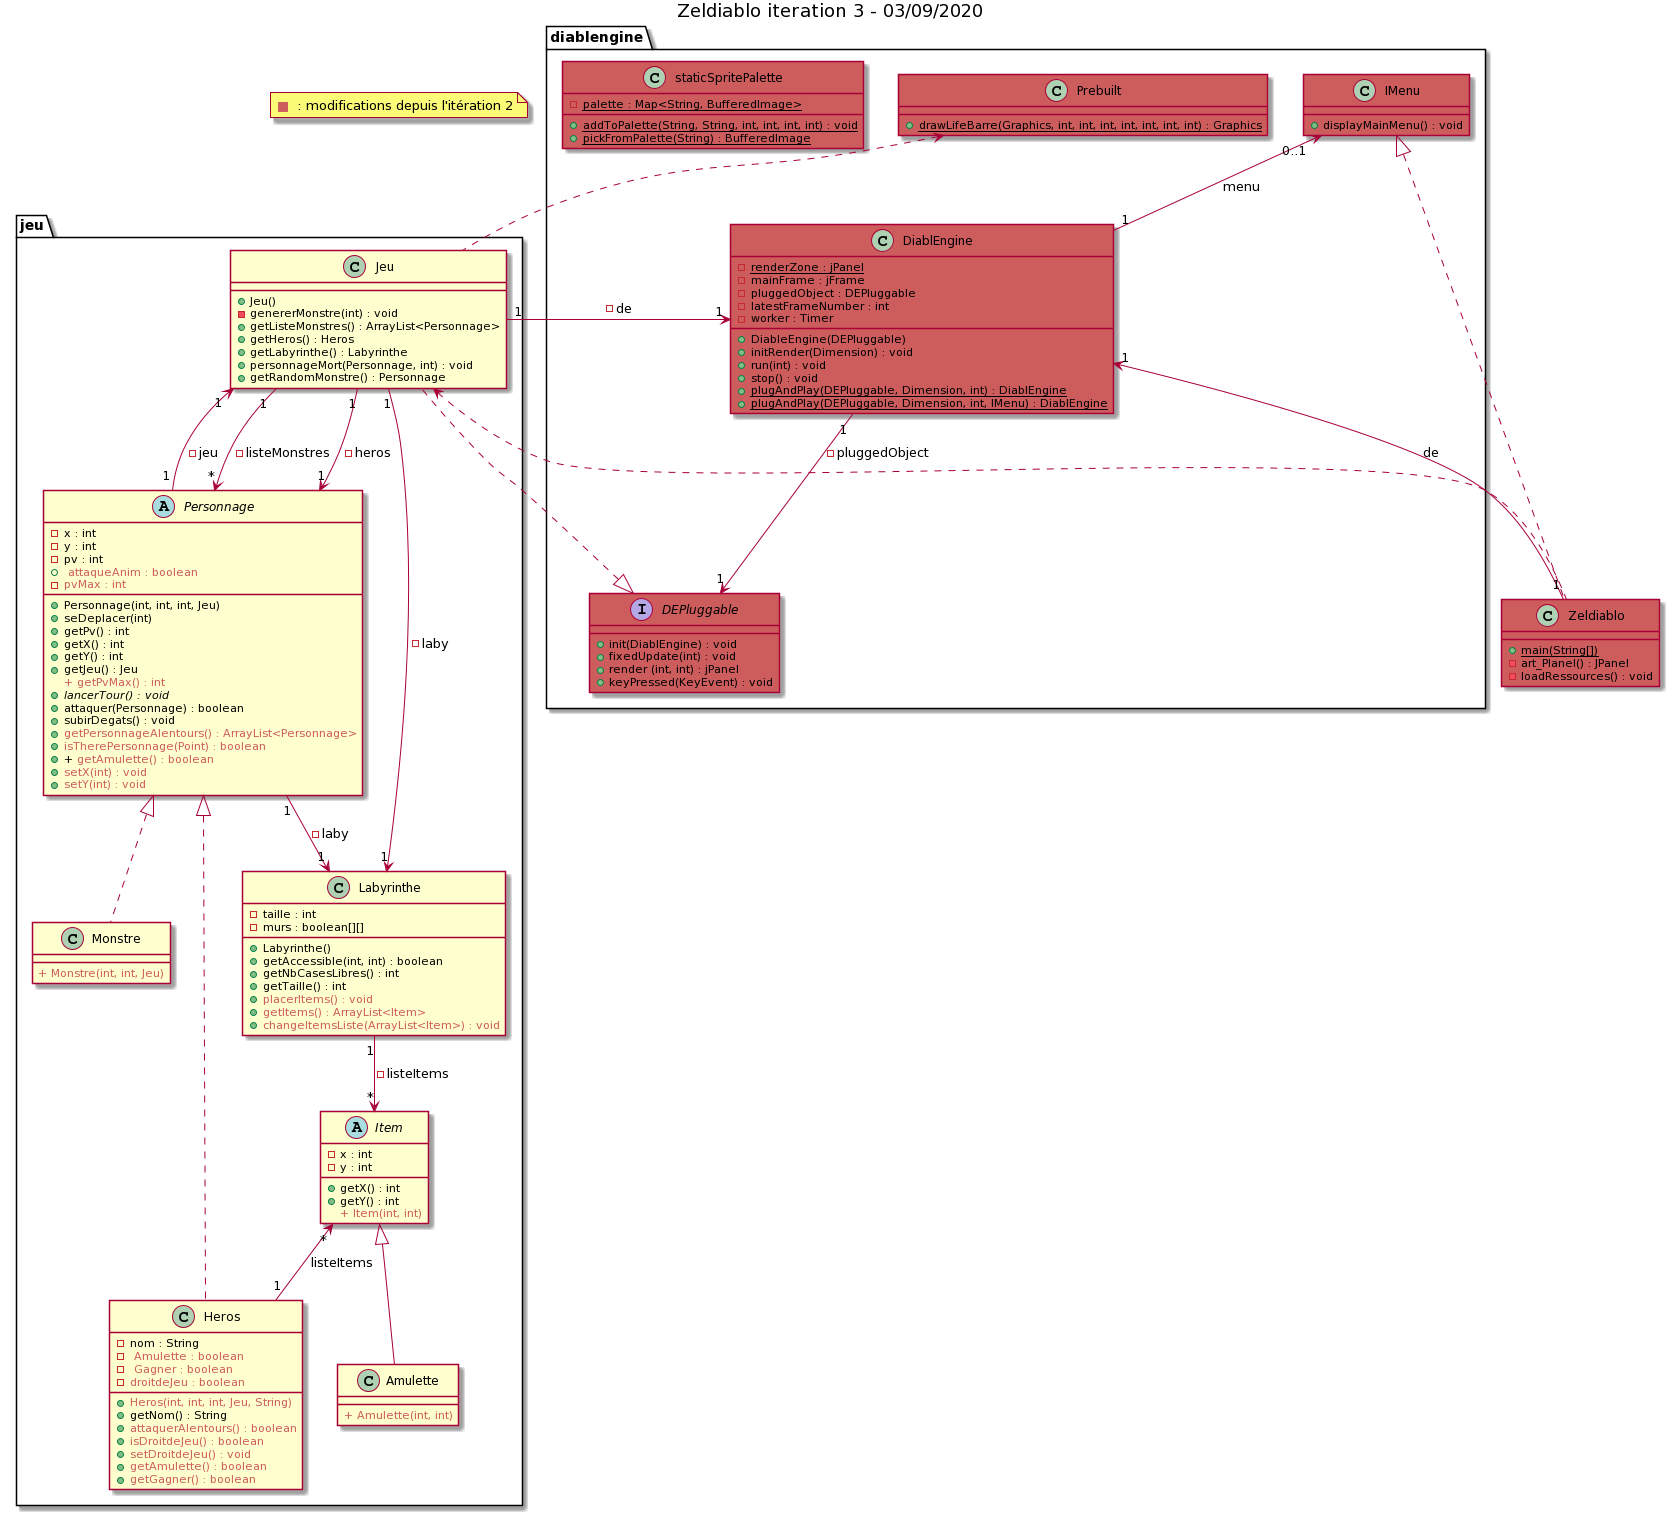

The diagram above was rendered by PlantUML. Its source (embedded in the PNG):
@startuml
title Zeldiablo iteration 3 - 03/09/2020

note "<color:#CD5C5C>■ </color> : modifications depuis l'itération 2" as N1

package "jeu"{
class Jeu{
+ Jeu()
- genererMonstre(int) : void
+ getListeMonstres() : ArrayList<Personnage>
+ getHeros() : Heros
+ getLabyrinthe() : Labyrinthe
+ personnageMort(Personnage, int) : void
+ getRandomMonstre() : Personnage
}

class Labyrinthe{
- taille : int
- murs : boolean[][]
+ Labyrinthe()
+ getAccessible(int, int) : boolean
+ getNbCasesLibres() : int
+ getTaille() : int
+ <color:#CD5C5C>placerItems() : void</color>
+ <color:#CD5C5C>getItems() : ArrayList<Item></color>
+ <color:#CD5C5C>changeItemsListe(ArrayList<Item>) : void</color>

}

abstract class Personnage{
- x : int
- y : int
- pv : int
+<color:#CD5C5C> attaqueAnim : boolean</color>
- <color:#CD5C5C>pvMax : int</color>
+ Personnage(int, int, int, Jeu)
+ seDeplacer(int)
+ getPv() : int
+ getX() : int
+ getY() : int
+ getJeu() : Jeu
<color:#CD5C5C>+ getPvMax() : int</color>
{abstract} + lancerTour() : void
+ attaquer(Personnage) : boolean
+ subirDegats() : void
+ <color:#CD5C5C>getPersonnageAlentours() : ArrayList<Personnage></color>
+ <color:#CD5C5C>isTherePersonnage(Point) : boolean</color>
+ + <color:#CD5C5C>getAmulette() : boolean </color>
+ <color:#CD5C5C>setX(int) : void </color>
+ <color:#CD5C5C>setY(int) : void </color>
}

class Heros{
- nom : String
- <color:#CD5C5C> Amulette : boolean</color>
- <color:#CD5C5C> Gagner : boolean</color>
- <color:#CD5C5C>droitdeJeu : boolean</color>
+ <color:#CD5C5C>Heros(int, int, int, Jeu, String)</color>
+ getNom() : String
+ <color:#CD5C5C>attaquerAlentours() : boolean</color>
+ <color:#CD5C5C>isDroitdeJeu() : boolean</color>
+ <color:#CD5C5C>setDroitdeJeu() : void</color>
+ <color:#CD5C5C>getAmulette() : boolean </color>
+ <color:#CD5C5C>getGagner() : boolean </color>
}

class Monstre{
<color:#CD5C5C>+ Monstre(int, int, Jeu)</color>
}

abstract class Item{
- x : int
- y : int
+ getX() : int
+ getY() : int
<color:#CD5C5C>+ Item(int, int)</color>
}

class Amulette extends Item{
<color:#CD5C5C>+ Amulette(int, int)</color>
}

}


package diablengine{
interface DEPluggable #CD5C5C{
+ init(DiablEngine) : void
+ fixedUpdate(int) : void
+ render (int, int) : jPanel
+ keyPressed(KeyEvent) : void
}

class DiablEngine #CD5C5C{
{static} - renderZone : jPanel
- mainFrame : jFrame
- pluggedObject : DEPluggable
- latestFrameNumber : int
- worker : Timer
+ DiableEngine(DEPluggable)
+ initRender(Dimension) : void
+ run(int) : void
+ stop() : void
{static}+ plugAndPlay(DEPluggable, Dimension, int) : DiablEngine
{static}+ plugAndPlay(DEPluggable, Dimension, int, IMenu) : DiablEngine
}

class Prebuilt #CD5C5C{
{static}+ drawLifeBarre(Graphics, int, int, int, int, int, int, int) : Graphics

}

class IMenu #CD5C5C{
+ displayMainMenu() : void

}

class staticSpritePalette #CD5C5C{
{static} - palette : Map<String, BufferedImage>
{static} + addToPalette(String, String, int, int, int, int) : void
{static} + pickFromPalette(String) : BufferedImage 
}

}

class Zeldiablo #CD5C5C{
{static}+main(String[])
- art_Planel() : JPanel
- loadRessources() : void
}

Jeu "1" --> "1" Labyrinthe : -laby

Jeu "1" --> "*" Personnage : -listeMonstres

Jeu "1" --> "1" Personnage : -heros

Jeu "1" <-- "1" Personnage : -jeu

Personnage "1" --> "1" Labyrinthe : -laby

Labyrinthe "1" --> "*" Item : -listeItems

DiablEngine "1" --> "1" DEPluggable : -pluggedObject

Jeu "1" --> "1" DiablEngine : -de

Personnage <|.. Heros

Personnage <|.. Monstre

DEPluggable <|.. Jeu

DiablEngine "1" <-- "1" Zeldiablo : de

Prebuilt <.. Jeu

Jeu <.. Zeldiablo

IMenu <|.. Zeldiablo

IMenu "0..1" <-- "1" DiablEngine : menu

Item "*" <-- "1" Heros : listeItems
@enduml